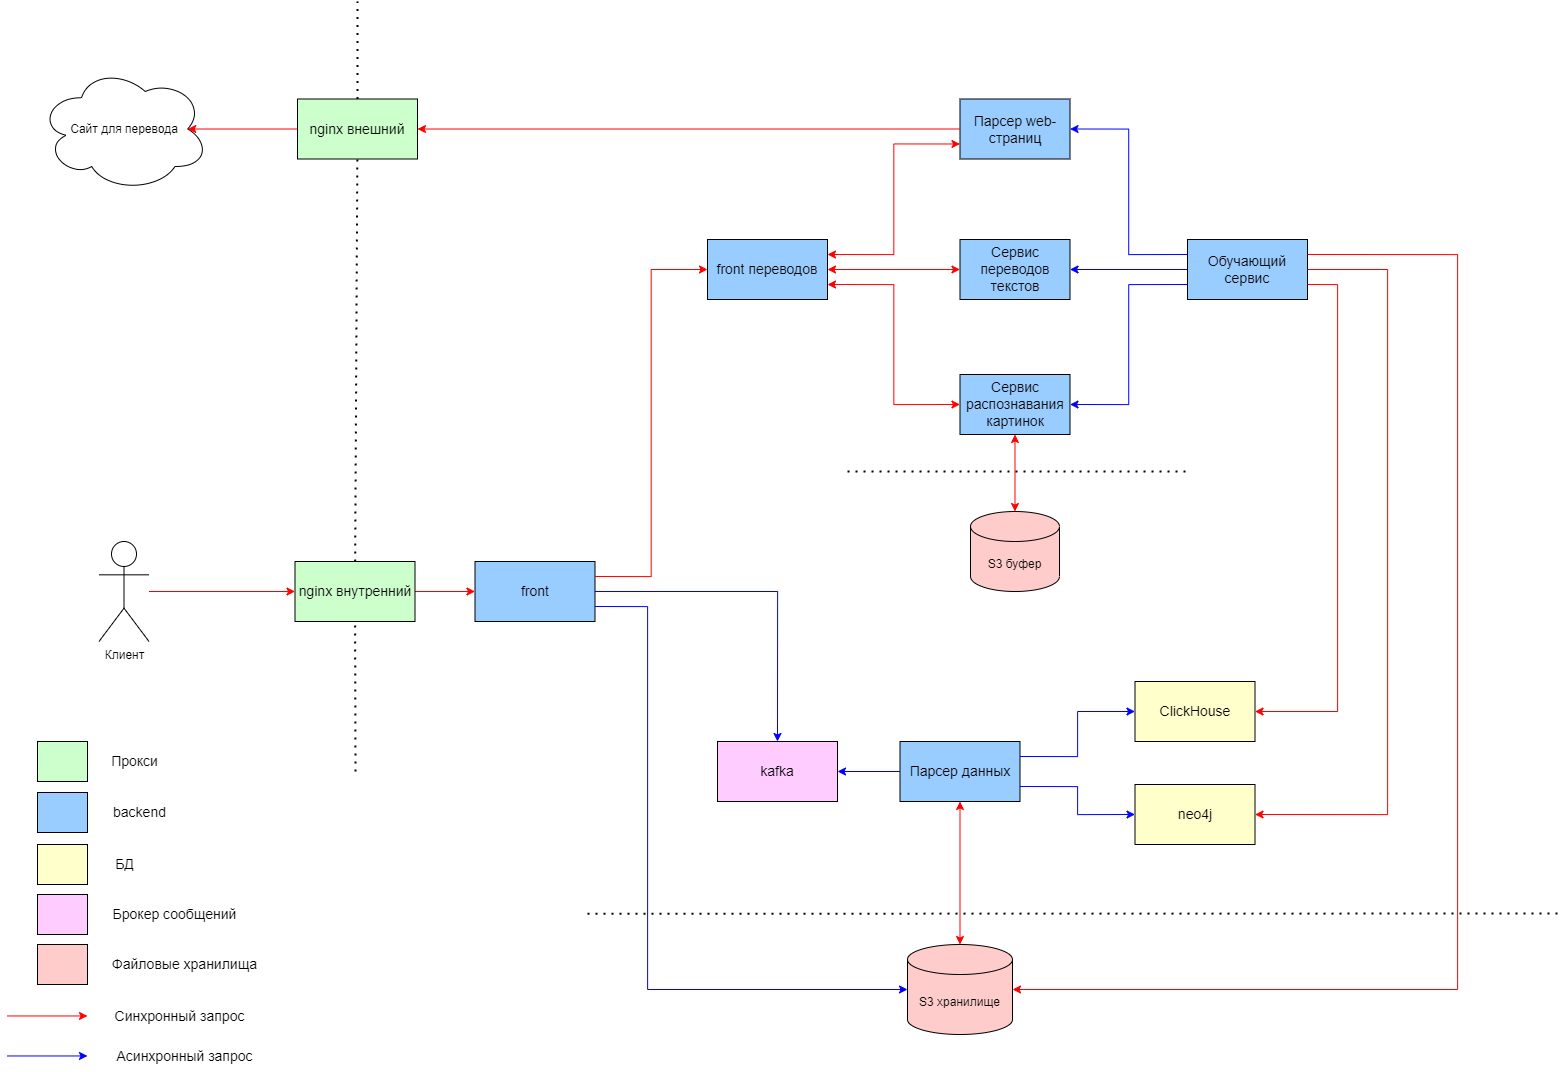

The diagram above was exported from draw.io. Its source (the exported page's mxGraphModel, read from the mxfile embedded in the PNG):
<mxGraphModel dx="2867" dy="3736" grid="1" gridSize="10" guides="1" tooltips="1" connect="1" arrows="1" fold="1" page="1" pageScale="1" pageWidth="827" pageHeight="1169" math="0" shadow="0">
  <root>
    <mxCell id="0" />
    <mxCell id="1" parent="0" />
    <mxCell id="qW28CRviRDBF5ybU_GwP-30" value="" style="endArrow=none;dashed=1;html=1;dashPattern=1 3;strokeWidth=2;rounded=0;" edge="1" parent="1" source="fBWCiUw6P0bSQGI7CcSd-38">
      <mxGeometry width="50" height="50" relative="1" as="geometry">
        <mxPoint x="440" y="-1550" as="sourcePoint" />
        <mxPoint x="440" y="-2320" as="targetPoint" />
      </mxGeometry>
    </mxCell>
    <mxCell id="61iBYnHy7rDwbQG9wlxu-2" value="&lt;font style=&quot;font-size: 14px;&quot;&gt;front&lt;/font&gt;" style="rounded=0;whiteSpace=wrap;html=1;fillColor=#99CCFF;" vertex="1" parent="1">
      <mxGeometry x="557.5" y="-1760" width="120" height="60" as="geometry" />
    </mxCell>
    <mxCell id="61iBYnHy7rDwbQG9wlxu-3" value="&lt;font style=&quot;font-size: 14px;&quot;&gt;kafka&lt;/font&gt;" style="rounded=0;whiteSpace=wrap;html=1;fillColor=#FFCCFF;" vertex="1" parent="1">
      <mxGeometry x="800" y="-1580" width="120" height="60" as="geometry" />
    </mxCell>
    <mxCell id="61iBYnHy7rDwbQG9wlxu-4" value="&lt;font style=&quot;font-size: 14px;&quot;&gt;Сервис переводов текстов&lt;/font&gt;" style="rounded=0;whiteSpace=wrap;html=1;fillColor=#99CCFF;" vertex="1" parent="1">
      <mxGeometry x="1042.5" y="-2082" width="110" height="60" as="geometry" />
    </mxCell>
    <mxCell id="61iBYnHy7rDwbQG9wlxu-5" value="&lt;font style=&quot;font-size: 14px;&quot;&gt;neo4j&lt;/font&gt;" style="rounded=0;whiteSpace=wrap;html=1;fillColor=#FFFFCC;" vertex="1" parent="1">
      <mxGeometry x="1217.5" y="-1537" width="120" height="60" as="geometry" />
    </mxCell>
    <mxCell id="61iBYnHy7rDwbQG9wlxu-6" value="&lt;font style=&quot;font-size: 14px;&quot;&gt;ClickHouse&lt;/font&gt;" style="rounded=0;whiteSpace=wrap;html=1;fillColor=#FFFFCC;" vertex="1" parent="1">
      <mxGeometry x="1217.5" y="-1640" width="120" height="60" as="geometry" />
    </mxCell>
    <mxCell id="08674z51Bu6ArZsXqUUY-1" value="&lt;font style=&quot;font-size: 14px;&quot;&gt;Обучающий сервис&lt;/font&gt;" style="rounded=0;whiteSpace=wrap;html=1;fillColor=#99CCFF;" vertex="1" parent="1">
      <mxGeometry x="1270" y="-2082" width="120" height="60" as="geometry" />
    </mxCell>
    <mxCell id="08674z51Bu6ArZsXqUUY-2" value="&lt;font style=&quot;font-size: 14px;&quot;&gt;Парсер данных&lt;/font&gt;" style="rounded=0;whiteSpace=wrap;html=1;fillColor=#99CCFF;align=center;" vertex="1" parent="1">
      <mxGeometry x="982.5" y="-1580" width="120" height="60" as="geometry" />
    </mxCell>
    <mxCell id="08674z51Bu6ArZsXqUUY-9" value="&lt;font style=&quot;font-size: 14px;&quot;&gt;Сервис распознавания картинок&lt;/font&gt;" style="rounded=0;whiteSpace=wrap;html=1;fillColor=#99CCFF;" vertex="1" parent="1">
      <mxGeometry x="1042.5" y="-1947" width="110" height="60" as="geometry" />
    </mxCell>
    <mxCell id="08674z51Bu6ArZsXqUUY-10" value="&lt;font style=&quot;font-size: 14px;&quot;&gt;Парсер web-страниц&lt;/font&gt;" style="rounded=0;whiteSpace=wrap;html=1;fillColor=#99CCFF;" vertex="1" parent="1">
      <mxGeometry x="1042.5" y="-2222.5" width="110" height="60" as="geometry" />
    </mxCell>
    <mxCell id="08674z51Bu6ArZsXqUUY-12" value="&lt;font style=&quot;font-size: 14px;&quot;&gt;front переводов&lt;/font&gt;" style="rounded=0;whiteSpace=wrap;html=1;fillColor=#99CCFF;" vertex="1" parent="1">
      <mxGeometry x="790" y="-2082" width="120" height="60" as="geometry" />
    </mxCell>
    <mxCell id="08674z51Bu6ArZsXqUUY-13" value="" style="endArrow=classic;html=1;rounded=0;exitX=1;exitY=0.5;exitDx=0;exitDy=0;entryX=0;entryY=0.5;entryDx=0;entryDy=0;strokeColor=#FF0000;" edge="1" parent="1" source="61iBYnHy7rDwbQG9wlxu-1" target="61iBYnHy7rDwbQG9wlxu-2">
      <mxGeometry width="50" height="50" relative="1" as="geometry">
        <mxPoint x="477.5" y="-1600" as="sourcePoint" />
        <mxPoint x="527.5" y="-1650" as="targetPoint" />
      </mxGeometry>
    </mxCell>
    <mxCell id="fBWCiUw6P0bSQGI7CcSd-3" value="" style="endArrow=classic;html=1;rounded=0;exitX=1;exitY=0.5;exitDx=0;exitDy=0;entryX=0.5;entryY=0;entryDx=0;entryDy=0;edgeStyle=orthogonalEdgeStyle;strokeColor=#0000FF;" edge="1" parent="1" source="61iBYnHy7rDwbQG9wlxu-2" target="61iBYnHy7rDwbQG9wlxu-3">
      <mxGeometry width="50" height="50" relative="1" as="geometry">
        <mxPoint x="637.5" y="-1530" as="sourcePoint" />
        <mxPoint x="687.5" y="-1580" as="targetPoint" />
      </mxGeometry>
    </mxCell>
    <mxCell id="fBWCiUw6P0bSQGI7CcSd-4" value="" style="endArrow=classic;html=1;rounded=0;exitX=1;exitY=0.25;exitDx=0;exitDy=0;entryX=0;entryY=0.5;entryDx=0;entryDy=0;elbow=vertical;edgeStyle=orthogonalEdgeStyle;strokeColor=#FF0000;" edge="1" parent="1" source="61iBYnHy7rDwbQG9wlxu-2" target="08674z51Bu6ArZsXqUUY-12">
      <mxGeometry width="50" height="50" relative="1" as="geometry">
        <mxPoint x="746" y="-1833" as="sourcePoint" />
        <mxPoint x="796" y="-1883" as="targetPoint" />
      </mxGeometry>
    </mxCell>
    <mxCell id="fBWCiUw6P0bSQGI7CcSd-6" value="" style="endArrow=classic;html=1;rounded=0;entryX=1;entryY=0.5;entryDx=0;entryDy=0;exitX=0;exitY=0.5;exitDx=0;exitDy=0;edgeStyle=orthogonalEdgeStyle;strokeColor=#0000FF;" edge="1" parent="1" source="08674z51Bu6ArZsXqUUY-2" target="61iBYnHy7rDwbQG9wlxu-3">
      <mxGeometry width="50" height="50" relative="1" as="geometry">
        <mxPoint x="957.5" y="-1680" as="sourcePoint" />
        <mxPoint x="787.5" y="-1619" as="targetPoint" />
      </mxGeometry>
    </mxCell>
    <mxCell id="fBWCiUw6P0bSQGI7CcSd-8" value="" style="endArrow=classic;html=1;rounded=0;entryX=0;entryY=0.5;entryDx=0;entryDy=0;strokeColor=#FF0000;" edge="1" parent="1" source="fBWCiUw6P0bSQGI7CcSd-42" target="61iBYnHy7rDwbQG9wlxu-1">
      <mxGeometry width="50" height="50" relative="1" as="geometry">
        <mxPoint x="262.75" y="-1730" as="sourcePoint" />
        <mxPoint x="567.5" y="-1705" as="targetPoint" />
      </mxGeometry>
    </mxCell>
    <mxCell id="fBWCiUw6P0bSQGI7CcSd-17" value="" style="endArrow=classic;html=1;rounded=0;exitX=1;exitY=0.25;exitDx=0;exitDy=0;entryX=0;entryY=0.5;entryDx=0;entryDy=0;edgeStyle=orthogonalEdgeStyle;strokeColor=#0000FF;" edge="1" parent="1" source="08674z51Bu6ArZsXqUUY-2" target="61iBYnHy7rDwbQG9wlxu-6">
      <mxGeometry width="50" height="50" relative="1" as="geometry">
        <mxPoint x="1157.5" y="-1610" as="sourcePoint" />
        <mxPoint x="1207.5" y="-1660" as="targetPoint" />
      </mxGeometry>
    </mxCell>
    <mxCell id="fBWCiUw6P0bSQGI7CcSd-18" value="" style="endArrow=classic;html=1;rounded=0;exitX=1;exitY=0.75;exitDx=0;exitDy=0;entryX=0;entryY=0.5;entryDx=0;entryDy=0;edgeStyle=orthogonalEdgeStyle;strokeColor=#0000FF;" edge="1" parent="1" source="08674z51Bu6ArZsXqUUY-2" target="61iBYnHy7rDwbQG9wlxu-5">
      <mxGeometry width="50" height="50" relative="1" as="geometry">
        <mxPoint x="1127.5" y="-1634" as="sourcePoint" />
        <mxPoint x="1237.5" y="-1679" as="targetPoint" />
      </mxGeometry>
    </mxCell>
    <mxCell id="fBWCiUw6P0bSQGI7CcSd-24" value="" style="rounded=0;whiteSpace=wrap;html=1;fillColor=#CCFFCC;" vertex="1" parent="1">
      <mxGeometry x="120" y="-1580" width="50" height="40" as="geometry" />
    </mxCell>
    <mxCell id="fBWCiUw6P0bSQGI7CcSd-25" value="" style="rounded=0;whiteSpace=wrap;html=1;fillColor=#99CCFF;" vertex="1" parent="1">
      <mxGeometry x="120" y="-1529" width="50" height="40" as="geometry" />
    </mxCell>
    <mxCell id="fBWCiUw6P0bSQGI7CcSd-27" value="" style="rounded=0;whiteSpace=wrap;html=1;fillColor=#FFFFCC;" vertex="1" parent="1">
      <mxGeometry x="120" y="-1477" width="50" height="40" as="geometry" />
    </mxCell>
    <mxCell id="fBWCiUw6P0bSQGI7CcSd-28" value="" style="rounded=0;whiteSpace=wrap;html=1;fillColor=#FFCCFF;" vertex="1" parent="1">
      <mxGeometry x="120" y="-1427" width="50" height="40" as="geometry" />
    </mxCell>
    <mxCell id="fBWCiUw6P0bSQGI7CcSd-41" value="" style="endArrow=classic;html=1;rounded=0;exitX=0;exitY=0.5;exitDx=0;exitDy=0;entryX=1;entryY=0.5;entryDx=0;entryDy=0;elbow=vertical;strokeColor=#FF0000;" edge="1" parent="1" source="08674z51Bu6ArZsXqUUY-10" target="fBWCiUw6P0bSQGI7CcSd-38">
      <mxGeometry width="50" height="50" relative="1" as="geometry">
        <mxPoint x="737.5" y="-1901" as="sourcePoint" />
        <mxPoint x="837.5" y="-1986" as="targetPoint" />
      </mxGeometry>
    </mxCell>
    <mxCell id="fBWCiUw6P0bSQGI7CcSd-42" value="Клиент" style="shape=umlActor;verticalLabelPosition=bottom;verticalAlign=top;html=1;outlineConnect=0;" vertex="1" parent="1">
      <mxGeometry x="181.5" y="-1780" width="50" height="100" as="geometry" />
    </mxCell>
    <mxCell id="qW28CRviRDBF5ybU_GwP-1" value="Сайт для перевода" style="ellipse;shape=cloud;whiteSpace=wrap;html=1;" vertex="1" parent="1">
      <mxGeometry x="121.5" y="-2255" width="170" height="125" as="geometry" />
    </mxCell>
    <mxCell id="qW28CRviRDBF5ybU_GwP-2" value="" style="endArrow=classic;html=1;rounded=0;exitX=0;exitY=0.5;exitDx=0;exitDy=0;entryX=0.875;entryY=0.5;entryDx=0;entryDy=0;elbow=vertical;entryPerimeter=0;strokeColor=#FF0000;" edge="1" parent="1" source="fBWCiUw6P0bSQGI7CcSd-38" target="qW28CRviRDBF5ybU_GwP-1">
      <mxGeometry width="50" height="50" relative="1" as="geometry">
        <mxPoint x="1047.5" y="-2183" as="sourcePoint" />
        <mxPoint x="557.5" y="-2183" as="targetPoint" />
      </mxGeometry>
    </mxCell>
    <mxCell id="qW28CRviRDBF5ybU_GwP-3" value="S3 буфер" style="shape=cylinder3;whiteSpace=wrap;html=1;boundedLbl=1;backgroundOutline=1;size=15;fillColor=#FFCCCC;" vertex="1" parent="1">
      <mxGeometry x="1053" y="-1810" width="89" height="80" as="geometry" />
    </mxCell>
    <mxCell id="qW28CRviRDBF5ybU_GwP-4" value="" style="rounded=0;whiteSpace=wrap;html=1;fillColor=#FFCCCC;" vertex="1" parent="1">
      <mxGeometry x="120" y="-1377" width="50" height="40" as="geometry" />
    </mxCell>
    <mxCell id="qW28CRviRDBF5ybU_GwP-5" value="S3 хранилище" style="shape=cylinder3;whiteSpace=wrap;html=1;boundedLbl=1;backgroundOutline=1;size=15;fillColor=#FFCCCC;" vertex="1" parent="1">
      <mxGeometry x="990" y="-1377" width="105" height="90" as="geometry" />
    </mxCell>
    <mxCell id="qW28CRviRDBF5ybU_GwP-6" value="" style="endArrow=classic;startArrow=classic;html=1;rounded=0;entryX=0.5;entryY=1;entryDx=0;entryDy=0;exitX=0.5;exitY=0;exitDx=0;exitDy=0;exitPerimeter=0;strokeColor=#FF0000;" edge="1" parent="1" source="qW28CRviRDBF5ybU_GwP-3" target="08674z51Bu6ArZsXqUUY-9">
      <mxGeometry width="50" height="50" relative="1" as="geometry">
        <mxPoint x="1051.5" y="-1817" as="sourcePoint" />
        <mxPoint x="1101.5" y="-1867" as="targetPoint" />
      </mxGeometry>
    </mxCell>
    <mxCell id="qW28CRviRDBF5ybU_GwP-9" value="" style="endArrow=classic;startArrow=classic;html=1;rounded=0;exitX=1;exitY=0.25;exitDx=0;exitDy=0;entryX=0;entryY=0.75;entryDx=0;entryDy=0;edgeStyle=orthogonalEdgeStyle;strokeColor=#FF0000;" edge="1" parent="1" source="08674z51Bu6ArZsXqUUY-12" target="08674z51Bu6ArZsXqUUY-10">
      <mxGeometry width="50" height="50" relative="1" as="geometry">
        <mxPoint x="930" y="-2030" as="sourcePoint" />
        <mxPoint x="980" y="-2080" as="targetPoint" />
      </mxGeometry>
    </mxCell>
    <mxCell id="qW28CRviRDBF5ybU_GwP-10" value="" style="endArrow=classic;startArrow=classic;html=1;rounded=0;exitX=1;exitY=0.5;exitDx=0;exitDy=0;edgeStyle=orthogonalEdgeStyle;entryX=0;entryY=0.5;entryDx=0;entryDy=0;strokeColor=#FF0000;" edge="1" parent="1" source="08674z51Bu6ArZsXqUUY-12" target="61iBYnHy7rDwbQG9wlxu-4">
      <mxGeometry width="50" height="50" relative="1" as="geometry">
        <mxPoint x="920" y="-2057" as="sourcePoint" />
        <mxPoint x="1020" y="-2020" as="targetPoint" />
      </mxGeometry>
    </mxCell>
    <mxCell id="qW28CRviRDBF5ybU_GwP-11" value="" style="endArrow=classic;startArrow=classic;html=1;rounded=0;exitX=1;exitY=0.75;exitDx=0;exitDy=0;edgeStyle=orthogonalEdgeStyle;entryX=0;entryY=0.5;entryDx=0;entryDy=0;strokeColor=#FF0000;" edge="1" parent="1" source="08674z51Bu6ArZsXqUUY-12" target="08674z51Bu6ArZsXqUUY-9">
      <mxGeometry width="50" height="50" relative="1" as="geometry">
        <mxPoint x="920" y="-2042" as="sourcePoint" />
        <mxPoint x="1053" y="-2042" as="targetPoint" />
      </mxGeometry>
    </mxCell>
    <mxCell id="qW28CRviRDBF5ybU_GwP-12" value="" style="endArrow=classic;html=1;rounded=0;exitX=1;exitY=0.75;exitDx=0;exitDy=0;entryX=0;entryY=0.5;entryDx=0;entryDy=0;entryPerimeter=0;edgeStyle=orthogonalEdgeStyle;strokeColor=#0000FF;" edge="1" parent="1" source="61iBYnHy7rDwbQG9wlxu-2" target="qW28CRviRDBF5ybU_GwP-5">
      <mxGeometry width="50" height="50" relative="1" as="geometry">
        <mxPoint x="620" y="-1520" as="sourcePoint" />
        <mxPoint x="670" y="-1570" as="targetPoint" />
        <Array as="points">
          <mxPoint x="730" y="-1715" />
          <mxPoint x="730" y="-1332" />
        </Array>
      </mxGeometry>
    </mxCell>
    <mxCell id="qW28CRviRDBF5ybU_GwP-13" value="" style="endArrow=classic;startArrow=classic;html=1;rounded=0;entryX=0.5;entryY=1;entryDx=0;entryDy=0;exitX=0.5;exitY=0;exitDx=0;exitDy=0;exitPerimeter=0;strokeColor=#FF0000;" edge="1" parent="1" source="qW28CRviRDBF5ybU_GwP-5" target="08674z51Bu6ArZsXqUUY-2">
      <mxGeometry width="50" height="50" relative="1" as="geometry">
        <mxPoint x="970" y="-1450" as="sourcePoint" />
        <mxPoint x="1020" y="-1500" as="targetPoint" />
      </mxGeometry>
    </mxCell>
    <mxCell id="qW28CRviRDBF5ybU_GwP-14" value="" style="endArrow=classic;html=1;rounded=0;exitX=0;exitY=0.25;exitDx=0;exitDy=0;entryX=1;entryY=0.5;entryDx=0;entryDy=0;edgeStyle=orthogonalEdgeStyle;strokeColor=#0000FF;" edge="1" parent="1" source="08674z51Bu6ArZsXqUUY-1" target="08674z51Bu6ArZsXqUUY-10">
      <mxGeometry width="50" height="50" relative="1" as="geometry">
        <mxPoint x="1450" y="-1780" as="sourcePoint" />
        <mxPoint x="1500" y="-1830" as="targetPoint" />
      </mxGeometry>
    </mxCell>
    <mxCell id="qW28CRviRDBF5ybU_GwP-15" value="" style="endArrow=classic;html=1;rounded=0;exitX=0;exitY=0.5;exitDx=0;exitDy=0;entryX=1;entryY=0.5;entryDx=0;entryDy=0;edgeStyle=orthogonalEdgeStyle;strokeColor=#0000FF;" edge="1" parent="1" source="08674z51Bu6ArZsXqUUY-1" target="61iBYnHy7rDwbQG9wlxu-4">
      <mxGeometry width="50" height="50" relative="1" as="geometry">
        <mxPoint x="1280" y="-2057" as="sourcePoint" />
        <mxPoint x="1163" y="-2217" as="targetPoint" />
      </mxGeometry>
    </mxCell>
    <mxCell id="qW28CRviRDBF5ybU_GwP-16" value="" style="endArrow=classic;html=1;rounded=0;exitX=0;exitY=0.75;exitDx=0;exitDy=0;entryX=1;entryY=0.5;entryDx=0;entryDy=0;edgeStyle=orthogonalEdgeStyle;strokeColor=#0000FF;" edge="1" parent="1" source="08674z51Bu6ArZsXqUUY-1" target="08674z51Bu6ArZsXqUUY-9">
      <mxGeometry width="50" height="50" relative="1" as="geometry">
        <mxPoint x="1280" y="-2042" as="sourcePoint" />
        <mxPoint x="1163" y="-2042" as="targetPoint" />
      </mxGeometry>
    </mxCell>
    <mxCell id="qW28CRviRDBF5ybU_GwP-17" value="" style="endArrow=classic;html=1;rounded=0;exitX=1;exitY=0.75;exitDx=0;exitDy=0;edgeStyle=orthogonalEdgeStyle;entryX=1;entryY=0.5;entryDx=0;entryDy=0;strokeColor=#FF0000;" edge="1" parent="1" source="08674z51Bu6ArZsXqUUY-1" target="61iBYnHy7rDwbQG9wlxu-6">
      <mxGeometry width="50" height="50" relative="1" as="geometry">
        <mxPoint x="1520" y="-1920" as="sourcePoint" />
        <mxPoint x="1570" y="-1970" as="targetPoint" />
        <Array as="points">
          <mxPoint x="1420" y="-2037" />
          <mxPoint x="1420" y="-1610" />
        </Array>
      </mxGeometry>
    </mxCell>
    <mxCell id="qW28CRviRDBF5ybU_GwP-18" value="" style="endArrow=classic;html=1;rounded=0;exitX=1;exitY=0.5;exitDx=0;exitDy=0;edgeStyle=orthogonalEdgeStyle;entryX=1;entryY=0.5;entryDx=0;entryDy=0;strokeColor=#FF0000;" edge="1" parent="1" source="08674z51Bu6ArZsXqUUY-1" target="61iBYnHy7rDwbQG9wlxu-5">
      <mxGeometry width="50" height="50" relative="1" as="geometry">
        <mxPoint x="1400" y="-2027" as="sourcePoint" />
        <mxPoint x="1348" y="-1600" as="targetPoint" />
        <Array as="points">
          <mxPoint x="1470" y="-2052" />
          <mxPoint x="1470" y="-1507" />
        </Array>
      </mxGeometry>
    </mxCell>
    <mxCell id="qW28CRviRDBF5ybU_GwP-19" value="" style="endArrow=classic;html=1;rounded=0;exitX=1;exitY=0.25;exitDx=0;exitDy=0;edgeStyle=orthogonalEdgeStyle;strokeColor=#FF0000;entryX=1;entryY=0.5;entryDx=0;entryDy=0;entryPerimeter=0;" edge="1" parent="1" source="08674z51Bu6ArZsXqUUY-1" target="qW28CRviRDBF5ybU_GwP-5">
      <mxGeometry width="50" height="50" relative="1" as="geometry">
        <mxPoint x="1400" y="-2042" as="sourcePoint" />
        <mxPoint x="1110" y="-1330" as="targetPoint" />
        <Array as="points">
          <mxPoint x="1540" y="-2067" />
          <mxPoint x="1540" y="-1332" />
        </Array>
      </mxGeometry>
    </mxCell>
    <mxCell id="qW28CRviRDBF5ybU_GwP-20" value="" style="endArrow=classic;html=1;rounded=0;fillColor=#FF0000;strokeColor=#FF0000;" edge="1" parent="1">
      <mxGeometry width="50" height="50" relative="1" as="geometry">
        <mxPoint x="90" y="-1305.53" as="sourcePoint" />
        <mxPoint x="170" y="-1305.53" as="targetPoint" />
      </mxGeometry>
    </mxCell>
    <mxCell id="qW28CRviRDBF5ybU_GwP-21" value="" style="endArrow=classic;html=1;rounded=0;fillColor=#0000FF;strokeColor=#0000FF;" edge="1" parent="1">
      <mxGeometry width="50" height="50" relative="1" as="geometry">
        <mxPoint x="90" y="-1265.53" as="sourcePoint" />
        <mxPoint x="170" y="-1265.53" as="targetPoint" />
      </mxGeometry>
    </mxCell>
    <mxCell id="qW28CRviRDBF5ybU_GwP-26" value="" style="endArrow=none;dashed=1;html=1;dashPattern=1 3;strokeWidth=2;rounded=0;" edge="1" parent="1">
      <mxGeometry width="50" height="50" relative="1" as="geometry">
        <mxPoint x="930" y="-1850" as="sourcePoint" />
        <mxPoint x="1270" y="-1850" as="targetPoint" />
      </mxGeometry>
    </mxCell>
    <mxCell id="qW28CRviRDBF5ybU_GwP-27" value="" style="endArrow=none;dashed=1;html=1;dashPattern=1 3;strokeWidth=2;rounded=0;" edge="1" parent="1">
      <mxGeometry width="50" height="50" relative="1" as="geometry">
        <mxPoint x="670" y="-1407.71" as="sourcePoint" />
        <mxPoint x="1640" y="-1408" as="targetPoint" />
      </mxGeometry>
    </mxCell>
    <mxCell id="qW28CRviRDBF5ybU_GwP-31" value="" style="endArrow=none;dashed=1;html=1;dashPattern=1 3;strokeWidth=2;rounded=0;" edge="1" parent="1" target="61iBYnHy7rDwbQG9wlxu-1">
      <mxGeometry width="50" height="50" relative="1" as="geometry">
        <mxPoint x="438" y="-1550" as="sourcePoint" />
        <mxPoint x="440" y="-2320" as="targetPoint" />
      </mxGeometry>
    </mxCell>
    <mxCell id="61iBYnHy7rDwbQG9wlxu-1" value="&lt;font style=&quot;font-size: 14px;&quot;&gt;nginx внутренний&lt;br&gt;&lt;/font&gt;" style="rounded=0;whiteSpace=wrap;html=1;fillColor=#CCFFCC;" vertex="1" parent="1">
      <mxGeometry x="377.5" y="-1760" width="120" height="60" as="geometry" />
    </mxCell>
    <mxCell id="qW28CRviRDBF5ybU_GwP-32" value="" style="endArrow=none;dashed=1;html=1;dashPattern=1 3;strokeWidth=2;rounded=0;" edge="1" parent="1" source="61iBYnHy7rDwbQG9wlxu-1" target="fBWCiUw6P0bSQGI7CcSd-38">
      <mxGeometry width="50" height="50" relative="1" as="geometry">
        <mxPoint x="438" y="-1760" as="sourcePoint" />
        <mxPoint x="440" y="-2320" as="targetPoint" />
      </mxGeometry>
    </mxCell>
    <mxCell id="fBWCiUw6P0bSQGI7CcSd-38" value="&lt;font style=&quot;font-size: 14px;&quot;&gt;nginx внешний&lt;/font&gt;" style="rounded=0;whiteSpace=wrap;html=1;fillColor=#CCFFCC;" vertex="1" parent="1">
      <mxGeometry x="380" y="-2222.5" width="120" height="60" as="geometry" />
    </mxCell>
    <mxCell id="qW28CRviRDBF5ybU_GwP-33" value="&lt;font style=&quot;font-size: 14px;&quot;&gt;Прокси&lt;/font&gt;" style="text;html=1;align=center;verticalAlign=middle;resizable=0;points=[];autosize=1;strokeColor=none;fillColor=none;" vertex="1" parent="1">
      <mxGeometry x="181.5" y="-1575" width="70" height="30" as="geometry" />
    </mxCell>
    <mxCell id="qW28CRviRDBF5ybU_GwP-34" value="&lt;font style=&quot;font-size: 14px;&quot;&gt;backend&lt;/font&gt;" style="text;html=1;align=center;verticalAlign=middle;resizable=0;points=[];autosize=1;strokeColor=none;fillColor=none;" vertex="1" parent="1">
      <mxGeometry x="181.5" y="-1524" width="80" height="30" as="geometry" />
    </mxCell>
    <mxCell id="qW28CRviRDBF5ybU_GwP-35" value="&lt;font style=&quot;font-size: 14px;&quot;&gt;БД&lt;/font&gt;" style="text;html=1;align=center;verticalAlign=middle;resizable=0;points=[];autosize=1;strokeColor=none;fillColor=none;" vertex="1" parent="1">
      <mxGeometry x="186.5" y="-1472" width="40" height="30" as="geometry" />
    </mxCell>
    <mxCell id="qW28CRviRDBF5ybU_GwP-36" value="&lt;span style=&quot;font-size: 14px;&quot;&gt;Брокер сообщений&lt;/span&gt;" style="text;html=1;align=center;verticalAlign=middle;resizable=0;points=[];autosize=1;strokeColor=none;fillColor=none;" vertex="1" parent="1">
      <mxGeometry x="181.5" y="-1422" width="150" height="30" as="geometry" />
    </mxCell>
    <mxCell id="qW28CRviRDBF5ybU_GwP-37" value="&lt;span style=&quot;font-size: 14px;&quot;&gt;Файловые хранилища&lt;/span&gt;" style="text;html=1;align=center;verticalAlign=middle;resizable=0;points=[];autosize=1;strokeColor=none;fillColor=none;" vertex="1" parent="1">
      <mxGeometry x="181.5" y="-1372" width="170" height="30" as="geometry" />
    </mxCell>
    <mxCell id="qW28CRviRDBF5ybU_GwP-38" value="&lt;font style=&quot;font-size: 14px;&quot;&gt;Синхронный запрос&lt;/font&gt;" style="text;html=1;align=center;verticalAlign=middle;resizable=0;points=[];autosize=1;strokeColor=none;fillColor=none;" vertex="1" parent="1">
      <mxGeometry x="186.5" y="-1320" width="150" height="30" as="geometry" />
    </mxCell>
    <mxCell id="qW28CRviRDBF5ybU_GwP-40" value="&lt;font style=&quot;font-size: 14px;&quot;&gt;Асинхронный запрос&lt;/font&gt;" style="text;html=1;align=center;verticalAlign=middle;resizable=0;points=[];autosize=1;strokeColor=none;fillColor=none;" vertex="1" parent="1">
      <mxGeometry x="186.5" y="-1280" width="160" height="30" as="geometry" />
    </mxCell>
  </root>
</mxGraphModel>